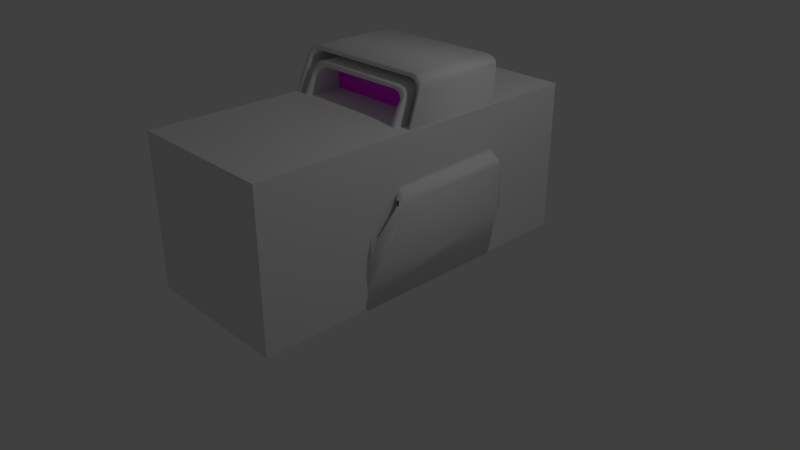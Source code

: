 # Source: Holo.blend  (saved by Blender 2.80.75; exported with 4.5.12 LTS)
import bpy
from mathutils import Matrix  # noqa: F401  (used for matrix-valued properties, if any)

bpy.ops.wm.read_factory_settings(use_empty=True)
scene = bpy.context.scene
scene.name = 'Scene'

# ---- collections
col_collection_1 = bpy.data.collections.new('Collection 1'); scene.collection.children.link(col_collection_1)

# ---- images (referenced by path relative to the original .blend; pixels are not part of the script)
import os
ASSET_DIR = os.environ.get("B2B_ASSET_DIR", "")  # directory of the original .blend (textures are referenced by path, not embedded)
HERE = os.path.dirname(os.path.abspath(__file__))  # packed textures are extracted next to this script under _unpacked/

def load_image(name, relpath, width, height, colorspace="sRGB"):
    """Load a texture the original file referenced (path relative to the .blend, or extracted next to this script)."""
    p = next((c for c in (os.path.join(HERE, relpath), os.path.join(ASSET_DIR, relpath)) if relpath and os.path.exists(c)), "")
    if p:
        img = bpy.data.images.load(p, check_existing=True)
        img.name = name
    else:  # same state as the original file: an image datablock whose file is absent (Cycles renders it pink)
        img = bpy.data.images.new(name, width, height)
        img.source = "FILE"
        img.filepath = "//" + (relpath or name)
    img.colorspace_settings.name = colorspace
    return img
img_reticles_atlas_png = load_image('Reticles_atlas.png', 'Reticles_atlas.png', 1024, 1024, 'sRGB')

# ---- materials (node trees are filled in below, after node groups)
mat_material = bpy.data.materials.new('Material')
mat_material.alpha_threshold = 0.0
mat_material.use_transparent_shadow = False
mat_material.roughness = 0.5
mat_material.line_color = (0.0, 0.0, 0.0, 1.0)
mat_scope = bpy.data.materials.new('Scope')
mat_scope.alpha_threshold = 0.0
mat_scope.use_transparent_shadow = False
mat_scope.roughness = 0.5
mat_glass = bpy.data.materials.new('Glass')
mat_glass.alpha_threshold = 0.0
mat_glass.use_transparent_shadow = False
mat_glass.roughness = 0.5

# ---- material node trees
mat_glass.use_nodes = True; mat_glass.node_tree.nodes.clear()
_N = mat_glass.node_tree.nodes; _L = mat_glass.node_tree.links
n0 = _N.new('ShaderNodeOutputMaterial'); n0.name = 'Material Output'; n0.location = (300, 300)
n1 = _N.new('ShaderNodeBsdfPrincipled'); n1.name = 'Principled BSDF'; n1.location = (10, 300)
n1.distribution = 'GGX'
n1.subsurface_method = 'BURLEY'
n1.inputs[3].default_value = 1.45
n1.inputs[27].default_value = (0.0, 0.0, 0.0, 1.0)
n1.inputs[28].default_value = 1.0
n2 = _N.new('ShaderNodeTexImage'); n2.name = 'Image Texture'; n2.location = (-280, 270)
n2.image = img_reticles_atlas_png
_L.new(n1.outputs[0], n0.inputs[0])
_L.new(n2.outputs[0], n1.inputs[0])
n0.is_active_output = True

# ---- world
world_world = bpy.data.worlds.new('World'); scene.world = world_world
world_world.color = (0.05088, 0.05088, 0.05088)
world_world.use_sun_shadow = False
world_world.sun_shadow_jitter_overblur = 0.0
world_world.cycles.sampling_method = 'MANUAL'

# ---- cameras
cam_camera = bpy.data.cameras.new('Camera')
cam_camera.clip_end = 100.0
cam_camera.lens = 35.0
cam_camera.sensor_width = 32.0
cam_camera.sensor_height = 18.0
cam_camera.ortho_scale = 7.314
cam_camera.dof.focus_distance = 0.0
cam_camera.dof.aperture_fstop = 128.0

# ---- lights
light_lamp = bpy.data.lights.new('Lamp', 'POINT')
light_lamp.transmission_factor = 0.0
light_lamp.cutoff_distance = 30.0
light_lamp.energy = 100.0
light_lamp.shadow_buffer_clip_start = 1.001
light_lamp.shadow_soft_size = 0.1
light_lamp.shadow_maximum_resolution = 0.006
light_lamp.use_absolute_resolution = True

# ---- meshes
me_cube = bpy.data.meshes.new('Cube')
me_cube.from_pydata([(1.0, 1.0, -1.0), (1.0, -1.0, -1.0), (-1.0, -1.0, -1.0), (-1.0, 1.0, -1.0), (1.0, 1.0, 1.0), (1.0, -1.0, 1.0), (-1.0, -1.0, 1.0), (-1.0, 1.0, 1.0)], [], [(0, 1, 2, 3), (4, 7, 6, 5), (0, 4, 5, 1), (1, 5, 6, 2), (2, 6, 7, 3), (4, 0, 3, 7)])
me_cube.materials.append(mat_material)
me_cube.use_remesh_preserve_volume = False
me_cube.use_remesh_preserve_attributes = False
me_cube.use_mirror_vertex_groups = False
me_cube.update()
me_cube_001 = bpy.data.meshes.new('Cube.001')
me_cube_001.from_pydata([(-0.8347, -0.9193, -1.0), (-0.8347, 1.165, -1.0), (0.9014, -0.9193, -1.0), (1.021, 1.165, -1.0), (1.021, -0.9193, -0.8946), (1.021, -0.9193, -1.0), (-0.8347, -2.226, -1.0), (0.9014, -2.226, -1.0), (-0.7187, -2.226, -0.7609), (0.7854, -2.226, -0.7609), (0.9014, -0.9193, -0.8946), (-0.8347, -0.9193, -0.8946), (-0.8347, -2.226, -0.8946), (0.9014, -2.226, -0.8946), (0.7845, -0.9078, -0.7564), (-0.7183, -0.907, -0.7744), (0.8237, -0.8065, -0.03042), (1.021, -0.884, -0.7691), (-0.9618, -0.8418, -0.1609), (0.9013, -0.9091, -0.7665), (1.062, -0.8498, -0.1168), (1.0, -0.8404, -0.1178), (-0.8276, -0.7826, -0.03962), (0.808, 1.165, -0.03042), (-0.8276, 1.165, -0.03962), (1.062, 1.165, -0.1168), (-0.9238, 1.165, -0.1267), (1.0, 1.165, -0.1169), (1.109, 1.165, 0.3237), (1.138, 1.165, 0.2672), (1.13, 1.165, 0.2986), (0.9998, 1.165, 0.4357), (1.03, 1.165, 0.3789), (1.009, 1.165, 0.4041), (1.014, -0.4432, 0.3398), (1.093, -0.5359, 0.2022), (1.139, -0.5268, 0.2224), (1.139, -0.4294, 0.2235), (1.109, -0.4303, 0.3068), (1.057, -0.4883, 0.2629), (1.115, -0.4726, 0.2696), (1.116, -0.5314, 0.2123), (1.139, -0.4781, 0.2229), (1.13, -0.4299, 0.274), (1.064, -0.4405, 0.3285), (1.032, -0.4028, 0.3612), (0.9849, -0.421, 0.392), (1.006, -0.4164, 0.3787), (1.033, -0.4549, 0.2726), (1.063, -0.4549, 0.1914), (1.063, -0.5462, 0.1914), (1.066, -0.5454, 0.1931), (0.9872, -0.4485, 0.328), (1.054, -0.4549, 0.2404), (1.051, -0.4889, 0.2414), (1.063, -0.5005, 0.1914), (1.064, -0.5458, 0.1922), (1.03, -0.4949, 0.2519), (1.007, -0.4571, 0.298), (0.9558, -0.4275, 0.3268), (0.926, -0.4247, 0.3794), (0.9348, -0.4311, 0.3508), (1.063, 1.165, 0.2161), (1.033, 1.165, 0.2726), (1.054, 1.165, 0.2476), (0.9558, 1.165, 0.3268), (0.9259, 1.165, 0.3837), (0.9348, 1.165, 0.3521), (-0.9233, -0.1078, 1.354), (-0.7811, -0.04065, 1.497), (-0.9042, -0.07367, 1.425), (-0.8522, -0.04908, 1.477), (-0.7811, 1.165, 1.497), (-0.9233, 1.165, 1.354), (-0.8522, 1.165, 1.477), (-0.9042, 1.165, 1.425), (-1.0, 1.165, 1.421), (-0.858, 1.165, 1.564), (-0.981, 1.165, 1.492), (-0.929, 1.165, 1.545), (-0.8573, -0.006723, 1.565), (-0.9994, -0.07378, 1.422), (-0.9283, -0.01514, 1.545), (-0.9803, -0.03969, 1.493), (0.7779, -0.0576, 1.513), (0.9199, -0.1046, 1.373), (0.8486, -0.06445, 1.495), (0.9005, -0.08165, 1.444), (0.9199, 1.165, 1.373), (0.7779, 1.165, 1.513), (0.9005, 1.165, 1.444), (0.8486, 1.165, 1.495), (0.8541, 1.165, 1.572), (0.9955, 1.165, 1.432), (0.9246, 1.165, 1.554), (0.9763, 1.165, 1.503), (0.9933, -0.07327, 1.443), (0.8537, -0.02532, 1.582), (0.975, -0.04986, 1.513), (0.9239, -0.0323, 1.564), (0.6834, -0.09841, 1.426), (0.8237, -0.1679, 1.287), (0.7535, -0.1083, 1.408), (0.8049, -0.1337, 1.357), (0.8221, 1.165, 1.287), (0.6834, 1.165, 1.426), (0.8041, 1.165, 1.357), (0.7533, 1.165, 1.408), (-0.8272, -0.1507, 1.268), (-0.685, -0.08354, 1.412), (-0.8081, -0.1166, 1.339), (-0.7561, -0.09197, 1.392), (-0.685, 1.165, 1.412), (-0.8272, 1.165, 1.268), (-0.7561, 1.165, 1.392), (-0.8081, 1.165, 1.339), (-0.6074, -0.1181, 1.343), (-0.7496, -0.1853, 1.199), (-0.6785, -0.1266, 1.323), (-0.7306, -0.1511, 1.27), (0.7458, -0.1984, 1.216), (0.6066, -0.1313, 1.355), (0.7275, -0.1654, 1.286), (0.6765, -0.1409, 1.337), (0.6066, 1.165, 1.355), (0.7455, 1.165, 1.216), (0.6765, 1.165, 1.337), (0.7273, 1.165, 1.286), (-0.7496, 1.165, 1.199), (-0.6074, 1.165, 1.343), (-0.7306, 1.165, 1.27), (-0.6785, 1.165, 1.323), (0.5958, -0.7499, 0.03712), (0.7391, -0.6833, 0.1801), (0.8236, -0.8065, -0.0304), (0.6671, -0.741, 0.05653), (0.7195, -0.7166, 0.1089), (-0.75, -0.6817, 0.1717), (-0.6089, -0.7499, 0.0313), (-0.8276, -0.7826, -0.03959), (-0.7311, -0.7158, 0.1012), (-0.6795, -0.7407, 0.04986), (-0.6089, 1.165, 0.0313), (-0.75, 1.165, 0.1717), (-0.8276, 1.165, -0.03959), (-0.6795, 1.165, 0.04986), (-0.7311, 1.165, 0.1012), (0.7362, 1.165, 0.1801), (0.5926, 1.165, 0.03712), (0.808, 1.165, -0.03039), (0.7165, 1.165, 0.1089), (0.6639, 1.165, 0.05653), (0.6066, 0.2055, 1.355), (0.7455, 0.2055, 1.216), (0.6765, 0.2055, 1.337), (0.7273, 0.2055, 1.286), (-0.7496, 0.2055, 1.199), (-0.6074, 0.2055, 1.343), (-0.7306, 0.2055, 1.27), (-0.6785, 0.2055, 1.323), (-0.6089, 0.2055, 0.0313), (-0.75, 0.2055, 0.1717), (-0.6795, 0.2055, 0.04986), (-0.7311, 0.2055, 0.1012), (0.7362, 0.2055, 0.1801), (0.5926, 0.2055, 0.03712), (0.7165, 0.2055, 0.1089), (0.6639, 0.2055, 0.05653), (0.6066, 0.2695, 1.355), (0.7455, 0.2695, 1.216), (0.6765, 0.2695, 1.337), (0.7273, 0.2695, 1.286), (-0.7496, 0.2695, 1.199), (-0.6074, 0.2695, 1.343), (-0.7306, 0.2695, 1.27), (-0.6785, 0.2695, 1.323), (-0.6089, 0.2695, 0.0313), (-0.75, 0.2695, 0.1717), (-0.6795, 0.2695, 0.04986), (-0.7311, 0.2695, 0.1012), (0.7362, 0.2695, 0.1801), (0.5926, 0.2695, 0.03712), (0.7165, 0.2695, 0.1089), (0.6639, 0.2695, 0.05653), (1.084, 1.165, -0.3748), (1.092, -0.8633, -0.3748), (-0.973, -0.8644, -0.3748), (1.138, -0.742, -0.3748), (-0.9284, -0.8646, -0.3748), (-1.0, 1.165, -0.3748), (1.138, 1.165, -0.3748), (1.0, -0.8676, -0.3748), (-0.9454, 1.165, -0.3748)], [], [(51, 56, 50, 20, 185, 187, 36, 41, 35), (11, 0, 6, 12), (10, 2, 5, 4), (3, 190, 187, 17, 4, 5), (7, 13, 9, 8, 6), (2, 10, 13, 7), (0, 2, 7, 6), (85, 60, 46, 96, 98, 99, 97, 80, 82, 83, 81, 18, 68, 70, 71, 69, 84, 86, 87), (6, 8, 12), (14, 15, 8, 9), (14, 9, 13, 10), (11, 12, 8, 15), (1, 3, 5, 2, 0), (15, 188, 186, 11), (10, 19, 14), (17, 19, 10, 4), (68, 18, 26, 73), (60, 52, 34, 46), (84, 69, 72, 89), (20, 50, 55, 49, 62, 25), (20, 21, 191, 185), (23, 16, 101, 104), (100, 109, 112, 105), (124, 126, 127, 125, 147, 149, 23, 104, 106, 107, 105, 112, 114, 115, 113, 24, 144, 143, 128, 130, 131, 129), (22, 16, 23, 24), (120, 133, 147, 125), (116, 121, 124, 129), (18, 21, 27, 26), (48, 59, 65, 63), (21, 20, 25, 27), (16, 21, 18, 22), (21, 16, 23, 27), (26, 27, 25, 184, 192), (22, 18, 26, 24), (27, 23, 24, 26), (32, 45, 38, 28), (60, 85, 88, 66), (29, 190, 184, 25, 62, 64, 63, 65, 67, 66, 88, 90, 91, 89, 72, 74, 75, 73, 26, 192, 189, 76, 78, 79, 77, 92, 94, 95, 93, 31, 33, 32, 28, 30), (34, 39, 40, 44), (35, 41, 40, 39), (36, 42, 40, 41), (37, 43, 40, 42), (38, 44, 40, 43), (48, 53, 54, 58), (49, 55, 54, 53), (50, 56, 54, 55), (51, 57, 54, 56), (52, 58, 54, 57), (46, 34, 44, 47), (47, 44, 38, 45), (37, 29, 30, 43), (43, 30, 28, 38), (45, 32, 33, 47), (47, 33, 31, 46), (59, 48, 58, 61), (61, 58, 52, 60), (34, 52, 57, 39), (39, 57, 51, 35), (62, 49, 53, 64), (64, 53, 48, 63), (60, 66, 67, 61), (61, 67, 65, 59), (72, 69, 71, 74), (74, 71, 70, 75), (75, 70, 68, 73), (76, 81, 83, 78), (78, 83, 82, 79), (79, 82, 80, 77), (81, 76, 189, 186, 18), (88, 85, 87, 90), (90, 87, 86, 91), (91, 86, 84, 89), (97, 92, 77, 80), (96, 93, 95, 98), (98, 95, 94, 99), (99, 94, 92, 97), (46, 31, 93, 96), (100, 105, 107, 102), (102, 107, 106, 103), (103, 106, 104, 101), (142, 144, 24, 23, 149, 148), (108, 113, 115, 110), (110, 115, 114, 111), (111, 114, 112, 109), (108, 22, 24, 113), (124, 121, 123, 126), (126, 123, 122, 127), (127, 122, 120, 125), (128, 117, 119, 130), (130, 119, 118, 131), (131, 118, 116, 129), (137, 117, 128, 143), (139, 138, 132, 135, 136, 133, 134, 16, 22), (142, 145, 144), (145, 146, 144), (146, 143, 144), (147, 150, 149), (150, 151, 149), (151, 148, 149), (147, 133, 136, 150), (150, 136, 135, 151), (151, 135, 132, 148), (137, 143, 146, 140), (140, 146, 145, 141), (141, 145, 142, 138), (132, 138, 142, 148), (16, 134, 133, 120, 122, 123, 121, 116, 118, 119, 117, 137, 140, 141, 138, 139, 22, 108, 110, 111, 109, 100, 102, 103, 101), (154, 155, 153, 164, 166, 167, 165, 160, 162, 163, 161, 156, 158, 159, 157, 152), (170, 171, 169, 180, 182, 183, 181, 176, 178, 179, 177, 172, 174, 175, 173, 168), (15, 14, 19, 191, 188), (185, 191, 19, 17), (192, 184, 3, 1), (187, 190, 29, 37, 42, 36), (186, 188, 18), (189, 192, 1), (184, 190, 3), (186, 189, 1, 0, 11), (188, 191, 21, 18), (187, 185, 17)])
me_cube_001.polygons.foreach_set('use_smooth', [1, 1, 1, 1, 1, 1, 1, 1, 1, 1, 1, 1, 1, 1, 1, 1, 1, 1, 1, 1, 1, 1, 1, 1, 1, 1, 1, 1, 1, 1, 1, 1, 1, 1, 1, 1, 1, 1, 1, 1, 1, 1, 1, 1, 1, 1, 1, 1, 1, 1, 1, 1, 1, 1, 1, 1, 1, 1, 1, 1, 1, 1, 1, 1, 1, 1, 1, 1, 1, 1, 1, 1, 1, 1, 1, 1, 1, 1, 1, 1, 1, 1, 1, 1, 1, 1, 1, 1, 1, 1, 1, 1, 1, 1, 1, 1, 1, 1, 1, 1, 1, 1, 1, 1, 1, 1, 1, 1, 0, 1, 1, 1, 1, 1, 1, 1, 1, 1, 1])
me_cube_001.polygons.foreach_set('material_index', [0, 0, 0, 0, 0, 0, 0, 0, 0, 0, 0, 0, 0, 0, 0, 0, 0, 0, 0, 0, 0, 0, 0, 0, 0, 0, 0, 0, 0, 0, 0, 0, 0, 0, 0, 0, 0, 0, 0, 0, 0, 0, 0, 0, 0, 0, 0, 0, 0, 0, 0, 0, 0, 0, 0, 0, 0, 0, 0, 0, 0, 0, 0, 0, 0, 0, 0, 0, 0, 0, 0, 0, 0, 0, 0, 0, 0, 0, 0, 0, 0, 0, 0, 0, 0, 0, 0, 0, 0, 0, 0, 0, 0, 0, 0, 0, 0, 0, 0, 0, 0, 0, 0, 0, 0, 0, 0, 1, 1, 0, 0, 0, 0, 0, 0, 0, 0, 0, 0])
_uv = me_cube_001.uv_layers.new(name='UVMap')
_uv.uv.foreach_set('vector', [-8.14, -1.896, -8.142, -1.892, -8.144, -1.888, -8.87, -1.89, -8.929, -1.952, -8.644, -2.045, -8.075, -2.044, -8.097, -1.997, -8.119, -1.951, -1.42, -4.73, -1.204, -4.73, -1.204, -2.046, -1.42, -2.046, -9.286, -1.762, -9.499, -1.761, -9.5, -2.045, -9.286, -2.046, 9.875, 2.235, 9.182, 2.236, 9.068, -1.682, 9.4, -1.974, 9.658, -2.046, 9.875, -2.046, -5.885, 6.454, -6.099, 6.454, -6.37, 6.18, -6.37, 2.621, -5.885, 2.346, -1.204, -4.873, -0.9873, -4.874, -0.9722, -2.19, -1.189, -2.189, -9.5, -4.73, -5.394, -4.73, -5.394, -2.046, -9.5, -2.046, -5.6, -1.597, -7.722, -1.607, -7.695, -1.728, -5.448, -1.747, -5.299, -1.71, -5.189, -1.605, -5.15, -1.461, -5.17, 2.054, -5.212, 2.2, -5.327, 2.307, -5.482, 2.346, -8.87, 2.19, -5.632, 2.19, -5.476, 2.15, -5.361, 2.043, -5.319, 1.897, -5.301, -1.305, -5.34, -1.45, -5.45, -1.557, -5.885, 2.346, -6.37, 2.621, -6.099, 2.346, 8.245, -1.771, 8.287, 1.786, 5.542, 1.75, 5.59, -1.809, -0.6924, -4.844, -0.6924, -2.188, -0.9722, -2.19, -0.9873, -4.874, 8.228, 2.062, 5.544, 2.027, 5.542, 1.75, 8.287, 1.786, -9.5, -9.012, -5.11, -9.012, -5.11, -4.73, -5.394, -4.73, -9.5, -4.73, -0.5034, -4.502, -0.6265, -4.633, -0.6373, -4.753, -0.5034, -4.874, -9.286, -1.762, -9.019, -1.762, -9.004, -1.487, -9.02, -2.046, -9.019, -1.762, -9.286, -1.762, -9.286, -2.046, 5.303, 4.71, 2.262, 6.18, 2.262, 2.096, 5.303, 2.095, -7.722, -1.607, -7.834, -1.732, -7.809, -1.787, -7.695, -1.728, 2.277, 9.525, 2.311, 6.325, 4.788, 6.325, 4.788, 9.525, 2.15, 2.093, 1.519, 1.47, 1.519, 1.376, 1.519, 1.282, 1.469, -2.046, 2.15, -2.046, -8.87, -1.89, -8.869, -1.763, -8.929, -1.763, -8.929, -1.952, 2.878, -4.962, 2.875, -9.012, 5.573, -7.7, 5.573, -4.962, -5.13, 9.308, -5.099, 6.499, -2.534, 6.499, -2.534, 9.308, -9.358, 5.509, -9.32, 5.652, -9.217, 5.756, -9.075, 5.792, -6.975, 5.759, -6.547, 5.904, -6.547, 5.904, -9.217, 5.951, -9.359, 5.915, -9.463, 5.811, -9.5, 5.668, -9.486, 2.857, -9.446, 2.711, -9.34, 2.603, -9.196, 2.563, -6.546, 2.544, -6.546, 2.545, -6.973, 2.707, -9.055, 2.721, -9.2, 2.761, -9.306, 2.869, -9.345, 3.015, 2.15, -1.997, 5.542, -2.046, 5.51, 2.003, 2.151, 2.003, 8.21, -6.211, 6.082, -5.215, 6.082, -9.011, 8.21, -9.012, 2.94, -2.324, 2.913, -4.818, 5.575, -4.818, 5.576, -2.324, 2.875, -4.928, -1.077, -4.876, -1.077, -9.012, 2.875, -9.012, -1.858, 5.679, -2.021, 5.622, -2.021, 2.351, -1.858, 2.351, -1.077, -4.876, -1.204, -4.874, -1.204, -9.012, -1.077, -9.012, 2.068, 2.456, 2.262, 2.093, 2.262, 6.046, 2.069, 5.848, -5.885, 2.346, -5.517, 2.433, -5.485, 6.483, -5.885, 6.483, -1.762, 2.192, -1.781, -1.76, -1.781, -1.887, -1.607, -1.932, -1.598, 2.237, -2.021, 6.352, -2.213, 6.435, -2.213, 2.351, -2.021, 2.351, -6.37, 6.298, -6.547, 5.904, -6.546, 2.544, -6.37, 2.346, -5.393, 5.707, -5.432, 2.487, -5.274, 2.431, -5.232, 5.707, 1.113, 1.22, -0.9242, 0.5624, -0.9242, -2.046, 1.104, -2.046, -2.547, -2.046, -1.857, -2.044, -1.607, -1.932, -1.781, -1.887, -2.445, -1.89, -2.508, -1.873, -2.558, -1.831, -2.666, -1.672, -2.716, -1.629, -2.779, -1.611, -4.753, -1.606, -4.894, -1.567, -4.996, -1.46, -5.032, -1.315, -5.0, 1.887, -4.961, 2.033, -4.856, 2.14, -4.714, 2.18, -1.762, 2.192, -1.598, 2.237, -2.13, 2.347, -4.849, 2.337, -4.99, 2.297, -5.095, 2.19, -5.133, 2.044, -5.15, -1.472, -5.113, -1.617, -5.011, -1.723, -4.871, -1.762, -2.883, -1.763, -2.82, -1.781, -2.77, -1.824, -2.66, -1.986, -2.61, -2.029, -7.809, -1.787, -7.98, -1.876, -7.961, -1.994, -7.831, -1.89, -8.119, -1.951, -8.097, -1.997, -7.961, -1.994, -7.98, -1.876, -1.202, -2.078, -1.204, -2.178, -1.156, -2.188, -1.156, -2.07, 8.561, -1.04, 8.457, -1.041, 8.465, -1.129, 8.562, -1.14, -5.274, 2.431, -5.367, 2.41, -5.264, 2.346, -5.232, 2.433, 1.348, 1.282, 1.418, 1.282, 1.415, 1.352, 1.292, 1.287, 1.519, 1.282, 1.519, 1.376, 1.415, 1.352, 1.418, 1.282, 1.519, 1.47, 1.518, 1.469, 1.415, 1.352, 1.519, 1.376, -1.111, -2.066, -1.156, -2.188, -1.111, -2.187, -1.115, -2.066, 1.228, 1.269, 1.292, 1.287, 1.415, 1.352, 1.39, 1.364, -7.695, -1.728, -7.809, -1.787, -7.831, -1.89, -7.721, -1.77, -5.485, 2.459, -5.367, 2.41, -5.274, 2.431, -5.432, 2.487, 8.561, -1.04, 8.471, 2.236, 8.406, 2.236, 8.457, -1.041, 8.457, -1.041, 8.406, 2.236, 8.354, 2.235, 8.389, -1.042, -5.432, 2.487, -5.393, 5.707, -5.436, 5.706, -5.485, 2.459, 10.5, 6.037, 10.45, 9.286, 10.38, 9.286, 10.47, 6.027, 1.225, 1.226, 1.348, 1.282, 1.292, 1.287, 1.173, 1.233, -7.782, -1.625, -7.898, -1.772, -7.834, -1.732, -7.722, -1.607, -7.809, -1.787, -7.834, -1.732, -8.004, -1.821, -7.98, -1.876, -7.98, -1.876, -8.004, -1.821, -8.14, -1.896, -8.119, -1.951, 1.469, -2.046, 1.519, 1.282, 1.418, 1.282, 1.403, -2.046, 1.403, -2.046, 1.418, 1.282, 1.348, 1.282, 1.348, -2.046, 1.113, 1.22, 1.104, -2.046, 1.17, -2.046, 1.173, 1.233, 1.173, 1.233, 1.17, -2.046, 1.225, -2.046, 1.225, 1.226, 4.788, 6.325, 2.311, 6.325, 2.294, 6.18, 4.788, 6.18, 5.554, 2.093, 5.554, 4.587, 5.448, 4.639, 5.448, 2.095, 5.448, 2.095, 5.448, 4.639, 5.303, 4.71, 5.303, 2.095, -4.967, -9.012, -4.967, -6.467, -5.11, -6.537, -5.109, -9.012, 1.29, 9.961, -1.184, 9.961, -1.136, 9.853, 1.288, 9.853, 1.288, 9.853, -1.136, 9.853, -1.12, 9.707, 1.287, 9.707, -4.967, -6.467, -4.967, -9.012, -2.175, -9.012, -1.587, -4.823, -1.655, -4.862, -0.9242, -2.046, -0.9242, 0.5624, -1.071, 0.5153, -1.071, -2.046, -1.071, -2.046, -1.071, 0.5153, -1.184, 0.4799, -1.184, -2.046, 4.788, 9.671, 2.262, 9.671, 2.277, 9.525, 4.788, 9.525, -1.16, 6.192, 1.285, 6.19, 1.287, 9.707, -1.12, 9.707, 8.313, 6.742, 8.336, 9.286, 8.19, 9.285, 8.168, 6.789, 8.168, 6.789, 8.19, 9.285, 8.083, 9.284, 8.062, 6.824, -1.174, 6.048, 1.286, 6.046, 1.285, 6.19, -1.16, 6.192, 10.47, 6.027, 10.38, 9.286, 8.336, 9.286, 8.313, 6.742, -5.13, 9.308, -2.534, 9.308, -2.534, 9.452, -5.15, 9.453, 5.831, -7.578, 5.831, -4.962, 5.719, -4.962, 5.719, -7.63, 5.719, -7.63, 5.719, -4.962, 5.573, -4.962, 5.573, -7.7, -6.687, 2.995, -6.546, 2.545, -6.546, 2.544, -6.547, 5.904, -6.547, 5.904, -6.686, 5.463, -2.464, 5.056, -2.464, 2.353, -2.319, 2.352, -2.319, 4.985, -2.319, 4.985, -2.319, 2.352, -2.213, 2.351, -2.213, 4.933, -5.116, 6.354, -2.534, 6.354, -2.534, 6.499, -5.099, 6.499, -2.464, 5.056, -5.15, 6.354, -5.15, 2.353, -2.464, 2.353, 5.575, -4.818, 2.913, -4.818, 2.894, -4.962, 5.576, -4.962, 8.461, -9.01, 8.461, -6.327, 8.354, -6.278, 8.354, -9.012, 8.354, -9.012, 8.354, -6.278, 8.21, -6.211, 8.21, -9.012, 5.697, 6.027, 5.697, 8.801, 5.554, 8.731, 5.554, 6.027, 5.579, -2.071, 2.875, -2.071, 2.923, -2.178, 5.576, -2.178, 5.576, -2.178, 2.923, -2.178, 2.94, -2.324, 5.576, -2.324, 7.801, 9.821, 5.697, 8.801, 5.697, 6.027, 7.801, 6.027, 2.069, 5.848, 1.912, 5.399, 1.905, 2.925, 1.862, 2.779, 1.746, 2.671, 1.588, 2.631, 2.068, 2.456, 2.068, 2.456, 2.069, 5.848, -6.687, 2.995, -6.725, 2.85, -6.546, 2.545, -6.725, 2.85, -6.83, 2.745, -6.546, 2.545, -6.83, 2.745, -6.973, 2.707, -6.546, 2.545, -6.975, 5.759, -6.831, 5.718, -6.547, 5.904, -6.831, 5.718, -6.725, 5.609, -6.547, 5.904, -6.725, 5.609, -6.686, 5.463, -6.547, 5.904, 6.082, -9.011, 6.082, -5.215, 5.937, -5.146, 5.937, -9.011, 5.937, -9.011, 5.937, -5.146, 5.831, -5.094, 5.831, -9.009, 5.561, 6.027, 5.554, 2.112, 5.699, 2.093, 5.706, 6.027, 7.801, 9.821, 7.801, 6.027, 7.948, 6.027, 7.948, 9.891, 7.948, 9.891, 7.948, 6.027, 8.062, 6.027, 8.062, 9.942, 8.319, 2.112, 8.319, 6.027, 8.173, 6.027, 8.173, 2.093, 5.699, 2.093, 8.173, 2.093, 8.173, 6.027, 5.706, 6.027, 2.068, 2.456, 2.068, 2.456, 1.588, 2.631, -0.7174, 2.62, -0.8731, 2.658, -0.9866, 2.763, -1.028, 2.907, -1.014, 5.401, -0.9703, 5.546, -0.8535, 5.653, -0.6947, 5.692, 1.598, 5.69, 1.756, 5.651, 1.871, 5.544, 1.912, 5.399, 2.069, 5.848, 2.069, 5.848, -0.8497, 5.852, -1.009, 5.813, -1.125, 5.706, -1.169, 5.56, -1.184, 2.749, -1.143, 2.605, -1.029, 2.499, -0.8728, 2.46, 0.7565, 0.3233, 0.7487, 0.3155, 0.746, 0.3048, 0.7482, 0.1467, 0.7513, 0.1358, 0.7593, 0.1279, 0.7702, 0.125, 0.9536, 0.125, 0.9643, 0.1279, 0.9722, 0.1357, 0.975, 0.1465, 0.9742, 0.3033, 0.9712, 0.3141, 0.9633, 0.3221, 0.9524, 0.3251, 0.7671, 0.3261, 0.7565, 0.3233, 0.7487, 0.3155, 0.746, 0.3048, 0.7482, 0.1467, 0.7513, 0.1358, 0.7593, 0.1279, 0.7702, 0.125, 0.9536, 0.125, 0.9643, 0.1279, 0.9722, 0.1357, 0.975, 0.1465, 0.9742, 0.3033, 0.9712, 0.3141, 0.9633, 0.3221, 0.9524, 0.3251, 0.7671, 0.3261, 8.287, 1.786, 8.245, -1.771, -9.019, -1.762, -8.929, -1.763, 8.331, 1.966, -8.929, -1.952, -8.929, -1.763, -9.019, -1.762, -9.02, -2.046, -1.598, 2.237, -1.607, -1.932, -1.184, -2.041, -1.184, 2.351, 9.068, -1.682, 9.182, 2.236, 8.471, 2.236, 8.561, -1.04, 8.562, -1.14, 8.563, -1.24, -0.6373, -4.753, -0.6265, -4.633, -0.6924, -4.703, -2.13, 2.347, -1.598, 2.237, -1.184, 2.351, -1.607, -1.932, -1.857, -2.044, -1.184, -2.041, -1.587, -4.823, -2.175, -9.012, -1.204, -9.012, -1.204, -4.73, -1.42, -4.73, 8.331, 1.966, -8.929, -1.763, -8.869, -1.763, 8.354, 2.062, -8.644, -2.045, -8.929, -1.952, -9.02, -2.046])
me_cube_001.materials.append(mat_scope)
me_cube_001.materials.append(mat_glass)
me_cube_001.use_remesh_preserve_volume = False
me_cube_001.use_remesh_preserve_attributes = False
me_cube_001.use_mirror_vertex_groups = False
me_cube_001.update()

# ---- objects
ob_cube = bpy.data.objects.new('Cube', me_cube)
ob_lamp = bpy.data.objects.new('Lamp', light_lamp)
ob_camera = bpy.data.objects.new('Camera', cam_camera)
ob_cube_001 = bpy.data.objects.new('Cube.001', me_cube_001)

# ---- transforms, parenting, visibility, modifiers, constraints
ob_cube.location = (0.0, 0.0, 1.0)
ob_cube.scale = (1.0, 2.32, 1.0)
ob_cube.lock_rotations_4d = False
ob_cube.empty_display_type = 'ARROWS'
ob_cube.hide_viewport = True
ob_cube.lineart.crease_threshold = 0.0
ob_lamp.location = (4.076, 1.005, 5.904)
ob_lamp.rotation_euler = (0.6503, 0.05522, 1.866)
ob_lamp.lock_rotations_4d = False
ob_lamp.empty_display_type = 'ARROWS'
ob_lamp.color = (0.0, 0.0, 0.0, 0.0)
ob_lamp.lineart.crease_threshold = 0.0
ob_camera.location = (7.481, -6.508, 5.344)
ob_camera.rotation_euler = (1.109, 0.0, 0.8149)
ob_camera.lock_rotations_4d = False
ob_camera.empty_display_type = 'ARROWS'
ob_camera.color = (0.0, 0.0, 0.0, 0.0)
ob_camera.display_type = 'WIRE'
ob_camera.lineart.crease_threshold = 0.0
ob_cube_001.location = (0.0, 0.0, 1.0)
ob_cube_001.lineart.crease_threshold = 0.0
_vg = ob_cube_001.vertex_groups.new(name='Group')
_vg = ob_cube_001.vertex_groups.new(name='Group.001')
_vg.add([0, 1, 2, 3, 4, 5, 6, 7, 8, 9, 10, 11, 12, 13, 14, 15, 16, 17, 18, 19, 20, 21, 22, 23, 24, 25, 26, 27, 28, 29, 30, 31, 32, 33, 34, 35, 36, 37, 38, 39, 40, 41, 42, 43, 44, 45, 46, 47, 48, 49, 50, 51, 52, 53, 54, 55, 56, 57, 58, 59, 60, 61, 62, 63, 64, 65, 66, 67, 68, 69, 70, 71, 72, 73, 74, 75, 76, 77, 78, 79, 80, 81, 82, 83, 84, 85, 86, 87, 88, 89, 90, 91, 92, 93, 94, 95, 96, 97, 98, 99, 100, 101, 102, 103, 104, 105, 106, 107, 108, 109, 110, 111, 112, 113, 114, 115, 116, 117, 118, 119, 120, 121, 122, 123, 124, 125, 126, 127, 128, 129, 130, 131, 132, 133, 134, 135, 136, 137, 138, 139, 140, 141, 142, 143, 144, 145, 146, 147, 148, 149, 150, 151, 152, 153, 154, 155, 156, 157, 158, 159, 160, 161, 162, 163, 164, 165, 166, 167, 168, 169, 170, 171, 172, 173, 174, 175, 176, 177, 178, 179, 180, 181, 182, 183, 184, 185, 186, 187, 188, 189, 190, 191, 192], 1.0, 'REPLACE')
_m = ob_cube_001.modifiers.new('Bevel', 'BEVEL')
_m.width = 0.048
_m.width_pct = 0.048
_m.segments = 3
_m.angle_limit = 1.571
_m.vertex_group = 'Group.001'
_m.use_clamp_overlap = False
_m.profile = 0.5137

# ---- collection membership
col_collection_1.objects.link(ob_cube)
col_collection_1.objects.link(ob_lamp)
col_collection_1.objects.link(ob_camera)
col_collection_1.objects.link(ob_cube_001)

# ---- scene / render settings (as saved in the file)
scene.camera = ob_camera
scene.frame_start = 1; scene.frame_end = 250; scene.frame_set(1)
scene.render.engine = 'BLENDER_EEVEE_NEXT'
scene.render.resolution_percentage = 50
scene.render.dither_intensity = 0.0
scene.cycles.use_denoising = False
scene.cycles.samples = 128
scene.cycles.sampling_pattern = 'TABULATED_SOBOL'
scene.cycles.light_sampling_threshold = 0.0
scene.cycles.use_adaptive_sampling = False
scene.cycles.use_light_tree = False
scene.cycles.blur_glossy = 0.0
scene.cycles.sample_clamp_indirect = 0.0
scene.view_settings.view_transform = 'Standard'
bpy.context.view_layer.update()
